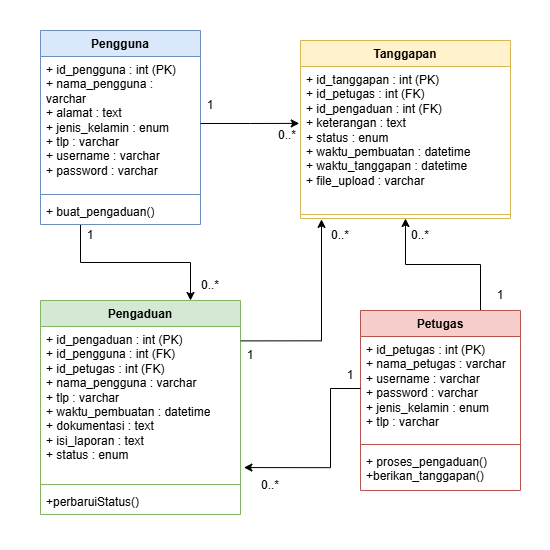

The diagram above was exported from draw.io. Its source (the exported page's mxGraphModel, read from the mxfile embedded in the PNG):
<mxGraphModel dx="626" dy="718" grid="1" gridSize="10" guides="1" tooltips="1" connect="1" arrows="1" fold="1" page="1" pageScale="1" pageWidth="827" pageHeight="1169" math="0" shadow="0">
  <root>
    <mxCell id="0" />
    <mxCell id="1" parent="0" />
    <mxCell id="NKFtUPUYIWRTQ_4Zxo_b-19" edge="1" parent="1" source="NKFtUPUYIWRTQ_4Zxo_b-1" style="edgeStyle=orthogonalEdgeStyle;rounded=0;orthogonalLoop=1;jettySize=auto;html=1;exitX=0.25;exitY=1;exitDx=0;exitDy=0;entryX=0.75;entryY=0;entryDx=0;entryDy=0;" target="NKFtUPUYIWRTQ_4Zxo_b-13">
      <mxGeometry relative="1" as="geometry" />
    </mxCell>
    <mxCell id="NKFtUPUYIWRTQ_4Zxo_b-1" parent="1" style="swimlane;fontStyle=1;align=center;verticalAlign=top;childLayout=stackLayout;horizontal=1;startSize=26;horizontalStack=0;resizeParent=1;resizeParentMax=0;resizeLast=0;collapsible=1;marginBottom=0;whiteSpace=wrap;html=1;fillColor=#dae8fc;strokeColor=#6c8ebf;" value="Pengguna" vertex="1">
      <mxGeometry height="194" width="160" x="880" y="90" as="geometry" />
    </mxCell>
    <mxCell id="NKFtUPUYIWRTQ_4Zxo_b-2" parent="NKFtUPUYIWRTQ_4Zxo_b-1" style="text;strokeColor=none;fillColor=none;align=left;verticalAlign=top;spacingLeft=4;spacingRight=4;overflow=hidden;rotatable=0;points=[[0,0.5],[1,0.5]];portConstraint=eastwest;whiteSpace=wrap;html=1;" value="+ id_pengguna : int (PK)&lt;br&gt;+ nama_pengguna : varchar&lt;br&gt;+ alamat : text&lt;br&gt;+ jenis_kelamin : enum&lt;br&gt;+ tlp : varchar&lt;br&gt;+ username : varchar&lt;br&gt;+ password : varchar" vertex="1">
      <mxGeometry height="134" width="160" y="26" as="geometry" />
    </mxCell>
    <mxCell id="NKFtUPUYIWRTQ_4Zxo_b-3" parent="NKFtUPUYIWRTQ_4Zxo_b-1" style="line;strokeWidth=1;fillColor=none;align=left;verticalAlign=middle;spacingTop=-1;spacingLeft=3;spacingRight=3;rotatable=0;labelPosition=right;points=[];portConstraint=eastwest;strokeColor=inherit;" value="" vertex="1">
      <mxGeometry height="8" width="160" y="160" as="geometry" />
    </mxCell>
    <mxCell id="NKFtUPUYIWRTQ_4Zxo_b-4" parent="NKFtUPUYIWRTQ_4Zxo_b-1" style="text;strokeColor=none;fillColor=none;align=left;verticalAlign=top;spacingLeft=4;spacingRight=4;overflow=hidden;rotatable=0;points=[[0,0.5],[1,0.5]];portConstraint=eastwest;whiteSpace=wrap;html=1;" value="+ buat_pengaduan()" vertex="1">
      <mxGeometry height="26" width="160" y="168" as="geometry" />
    </mxCell>
    <mxCell id="NKFtUPUYIWRTQ_4Zxo_b-21" edge="1" parent="1" source="NKFtUPUYIWRTQ_4Zxo_b-5" style="edgeStyle=orthogonalEdgeStyle;rounded=0;orthogonalLoop=1;jettySize=auto;html=1;exitX=0.75;exitY=0;exitDx=0;exitDy=0;entryX=0.5;entryY=1;entryDx=0;entryDy=0;" target="NKFtUPUYIWRTQ_4Zxo_b-9">
      <mxGeometry relative="1" as="geometry" />
    </mxCell>
    <mxCell id="NKFtUPUYIWRTQ_4Zxo_b-5" parent="1" style="swimlane;fontStyle=1;align=center;verticalAlign=top;childLayout=stackLayout;horizontal=1;startSize=26;horizontalStack=0;resizeParent=1;resizeParentMax=0;resizeLast=0;collapsible=1;marginBottom=0;whiteSpace=wrap;html=1;fillColor=#f8cecc;strokeColor=#b85450;" value="Petugas" vertex="1">
      <mxGeometry height="180" width="160" x="1200" y="370" as="geometry" />
    </mxCell>
    <mxCell id="NKFtUPUYIWRTQ_4Zxo_b-6" parent="NKFtUPUYIWRTQ_4Zxo_b-5" style="text;strokeColor=none;fillColor=none;align=left;verticalAlign=top;spacingLeft=4;spacingRight=4;overflow=hidden;rotatable=0;points=[[0,0.5],[1,0.5]];portConstraint=eastwest;whiteSpace=wrap;html=1;" value="+ id_petugas : int (PK)&lt;br&gt;+ nama_petugas : varchar&lt;br&gt;+ username : varchar&lt;br&gt;+ password : varchar&lt;br&gt;+ jenis_kelamin : enum&lt;br&gt;+ tlp : varchar" vertex="1">
      <mxGeometry height="104" width="160" y="26" as="geometry" />
    </mxCell>
    <mxCell id="NKFtUPUYIWRTQ_4Zxo_b-7" parent="NKFtUPUYIWRTQ_4Zxo_b-5" style="line;strokeWidth=1;fillColor=none;align=left;verticalAlign=middle;spacingTop=-1;spacingLeft=3;spacingRight=3;rotatable=0;labelPosition=right;points=[];portConstraint=eastwest;strokeColor=inherit;" value="" vertex="1">
      <mxGeometry height="8" width="160" y="130" as="geometry" />
    </mxCell>
    <mxCell id="NKFtUPUYIWRTQ_4Zxo_b-8" parent="NKFtUPUYIWRTQ_4Zxo_b-5" style="text;strokeColor=none;fillColor=none;align=left;verticalAlign=top;spacingLeft=4;spacingRight=4;overflow=hidden;rotatable=0;points=[[0,0.5],[1,0.5]];portConstraint=eastwest;whiteSpace=wrap;html=1;" value="+ proses_pengaduan()&lt;div&gt;+berikan_tanggapan()&lt;/div&gt;" vertex="1">
      <mxGeometry height="42" width="160" y="138" as="geometry" />
    </mxCell>
    <mxCell id="NKFtUPUYIWRTQ_4Zxo_b-9" parent="1" style="swimlane;fontStyle=1;align=center;verticalAlign=top;childLayout=stackLayout;horizontal=1;startSize=26;horizontalStack=0;resizeParent=1;resizeParentMax=0;resizeLast=0;collapsible=1;marginBottom=0;whiteSpace=wrap;html=1;fillColor=#fff2cc;strokeColor=#d6b656;" value="Tanggapan" vertex="1">
      <mxGeometry height="178" width="210" x="1140" y="100" as="geometry" />
    </mxCell>
    <mxCell id="NKFtUPUYIWRTQ_4Zxo_b-10" parent="NKFtUPUYIWRTQ_4Zxo_b-9" style="text;strokeColor=none;fillColor=none;align=left;verticalAlign=top;spacingLeft=4;spacingRight=4;overflow=hidden;rotatable=0;points=[[0,0.5],[1,0.5]];portConstraint=eastwest;whiteSpace=wrap;html=1;" value="+ id_tanggapan : int (PK)&lt;br&gt;+ id_petugas : int (FK)&lt;br&gt;+ id_pengaduan : int (FK)&lt;br&gt;+ keterangan : text&lt;br&gt;+ status : enum&lt;br&gt;+ waktu_pembuatan : datetime&lt;br&gt;+ waktu_tanggapan : datetime&lt;br&gt;+ file_upload : varchar" vertex="1">
      <mxGeometry height="144" width="210" y="26" as="geometry" />
    </mxCell>
    <mxCell id="NKFtUPUYIWRTQ_4Zxo_b-11" parent="NKFtUPUYIWRTQ_4Zxo_b-9" style="line;strokeWidth=1;fillColor=none;align=left;verticalAlign=middle;spacingTop=-1;spacingLeft=3;spacingRight=3;rotatable=0;labelPosition=right;points=[];portConstraint=eastwest;strokeColor=inherit;" value="" vertex="1">
      <mxGeometry height="8" width="210" y="170" as="geometry" />
    </mxCell>
    <mxCell id="NKFtUPUYIWRTQ_4Zxo_b-13" parent="1" style="swimlane;fontStyle=1;align=center;verticalAlign=top;childLayout=stackLayout;horizontal=1;startSize=26;horizontalStack=0;resizeParent=1;resizeParentMax=0;resizeLast=0;collapsible=1;marginBottom=0;whiteSpace=wrap;html=1;fillColor=#d5e8d4;strokeColor=#82b366;" value="Pengaduan" vertex="1">
      <mxGeometry height="214" width="200" x="880" y="360" as="geometry" />
    </mxCell>
    <mxCell id="NKFtUPUYIWRTQ_4Zxo_b-14" parent="NKFtUPUYIWRTQ_4Zxo_b-13" style="text;strokeColor=none;fillColor=none;align=left;verticalAlign=top;spacingLeft=4;spacingRight=4;overflow=hidden;rotatable=0;points=[[0,0.5],[1,0.5]];portConstraint=eastwest;whiteSpace=wrap;html=1;" value="+ id_pengaduan : int (PK)&lt;br&gt;+ id_pengguna : int (FK)&lt;br&gt;+ id_petugas : int (FK)&lt;br&gt;+ nama_pengguna : varchar&lt;br&gt;+ tlp : varchar&lt;br&gt;+ waktu_pembuatan : datetime&lt;br&gt;+ dokumentasi : text&lt;br&gt;+ isi_laporan : text&lt;br&gt;+ status : enum" vertex="1">
      <mxGeometry height="154" width="200" y="26" as="geometry" />
    </mxCell>
    <mxCell id="NKFtUPUYIWRTQ_4Zxo_b-15" parent="NKFtUPUYIWRTQ_4Zxo_b-13" style="line;strokeWidth=1;fillColor=none;align=left;verticalAlign=middle;spacingTop=-1;spacingLeft=3;spacingRight=3;rotatable=0;labelPosition=right;points=[];portConstraint=eastwest;strokeColor=inherit;" value="" vertex="1">
      <mxGeometry height="8" width="200" y="180" as="geometry" />
    </mxCell>
    <mxCell id="NKFtUPUYIWRTQ_4Zxo_b-16" parent="NKFtUPUYIWRTQ_4Zxo_b-13" style="text;strokeColor=none;fillColor=none;align=left;verticalAlign=top;spacingLeft=4;spacingRight=4;overflow=hidden;rotatable=0;points=[[0,0.5],[1,0.5]];portConstraint=eastwest;whiteSpace=wrap;html=1;" value="+perbaruiStatus()" vertex="1">
      <mxGeometry height="26" width="200" y="188" as="geometry" />
    </mxCell>
    <mxCell id="NKFtUPUYIWRTQ_4Zxo_b-22" edge="1" parent="1" source="NKFtUPUYIWRTQ_4Zxo_b-49" style="edgeStyle=orthogonalEdgeStyle;rounded=0;orthogonalLoop=1;jettySize=auto;html=1;entryX=0.1;entryY=1.11;entryDx=0;entryDy=0;entryPerimeter=0;exitX=0.338;exitY=0.013;exitDx=0;exitDy=0;exitPerimeter=0;" target="NKFtUPUYIWRTQ_4Zxo_b-11">
      <mxGeometry relative="1" as="geometry">
        <Array as="points">
          <mxPoint x="1161" y="400" />
        </Array>
      </mxGeometry>
    </mxCell>
    <mxCell id="NKFtUPUYIWRTQ_4Zxo_b-23" edge="1" parent="1" source="NKFtUPUYIWRTQ_4Zxo_b-6" style="edgeStyle=orthogonalEdgeStyle;rounded=0;orthogonalLoop=1;jettySize=auto;html=1;exitX=0;exitY=0.5;exitDx=0;exitDy=0;entryX=1.017;entryY=0.916;entryDx=0;entryDy=0;entryPerimeter=0;" target="NKFtUPUYIWRTQ_4Zxo_b-14">
      <mxGeometry relative="1" as="geometry">
        <Array as="points">
          <mxPoint x="1170" y="448" />
          <mxPoint x="1170" y="527" />
        </Array>
      </mxGeometry>
    </mxCell>
    <mxCell id="NKFtUPUYIWRTQ_4Zxo_b-24" edge="1" parent="1" source="NKFtUPUYIWRTQ_4Zxo_b-2" style="edgeStyle=orthogonalEdgeStyle;rounded=0;orthogonalLoop=1;jettySize=auto;html=1;exitX=1;exitY=0.5;exitDx=0;exitDy=0;entryX=-0.006;entryY=0.395;entryDx=0;entryDy=0;entryPerimeter=0;" target="NKFtUPUYIWRTQ_4Zxo_b-10">
      <mxGeometry relative="1" as="geometry" />
    </mxCell>
    <mxCell id="NKFtUPUYIWRTQ_4Zxo_b-45" parent="1" style="text;html=1;whiteSpace=wrap;strokeColor=none;fillColor=none;align=center;verticalAlign=middle;rounded=0;" value="1" vertex="1">
      <mxGeometry height="30" width="60" x="1020" y="150" as="geometry" />
    </mxCell>
    <mxCell id="NKFtUPUYIWRTQ_4Zxo_b-46" parent="1" style="text;html=1;whiteSpace=wrap;strokeColor=none;fillColor=none;align=center;verticalAlign=middle;rounded=0;" value="0..*" vertex="1">
      <mxGeometry height="30" width="60" x="1097" y="180" as="geometry" />
    </mxCell>
    <mxCell id="NKFtUPUYIWRTQ_4Zxo_b-47" parent="1" style="text;html=1;whiteSpace=wrap;strokeColor=none;fillColor=none;align=center;verticalAlign=middle;rounded=0;" value="1" vertex="1">
      <mxGeometry height="30" width="60" x="900" y="280" as="geometry" />
    </mxCell>
    <mxCell id="NKFtUPUYIWRTQ_4Zxo_b-48" parent="1" style="text;html=1;whiteSpace=wrap;strokeColor=none;fillColor=none;align=center;verticalAlign=middle;rounded=0;" value="0..*" vertex="1">
      <mxGeometry height="30" width="60" x="1020" y="330" as="geometry" />
    </mxCell>
    <mxCell id="NKFtUPUYIWRTQ_4Zxo_b-49" parent="1" style="text;html=1;whiteSpace=wrap;strokeColor=none;fillColor=none;align=center;verticalAlign=middle;rounded=0;" value="1" vertex="1">
      <mxGeometry height="30" width="60" x="1060" y="400" as="geometry" />
    </mxCell>
    <mxCell id="NKFtUPUYIWRTQ_4Zxo_b-50" parent="1" style="text;html=1;whiteSpace=wrap;strokeColor=none;fillColor=none;align=center;verticalAlign=middle;rounded=0;" value="0..*" vertex="1">
      <mxGeometry height="30" width="60" x="1150" y="280" as="geometry" />
    </mxCell>
    <mxCell id="NKFtUPUYIWRTQ_4Zxo_b-51" parent="1" style="text;html=1;whiteSpace=wrap;strokeColor=none;fillColor=none;align=center;verticalAlign=middle;rounded=0;" value="1" vertex="1">
      <mxGeometry height="30" width="60" x="1160" y="420" as="geometry" />
    </mxCell>
    <mxCell id="NKFtUPUYIWRTQ_4Zxo_b-52" parent="1" style="text;html=1;whiteSpace=wrap;strokeColor=none;fillColor=none;align=center;verticalAlign=middle;rounded=0;" value="0..*" vertex="1">
      <mxGeometry height="30" width="60" x="1080" y="530" as="geometry" />
    </mxCell>
    <mxCell id="NKFtUPUYIWRTQ_4Zxo_b-53" parent="1" style="text;html=1;whiteSpace=wrap;strokeColor=none;fillColor=none;align=center;verticalAlign=middle;rounded=0;" value="1" vertex="1">
      <mxGeometry height="30" width="60" x="1310" y="340" as="geometry" />
    </mxCell>
    <mxCell id="NKFtUPUYIWRTQ_4Zxo_b-54" parent="1" style="text;html=1;whiteSpace=wrap;strokeColor=none;fillColor=none;align=center;verticalAlign=middle;rounded=0;" value="0..*" vertex="1">
      <mxGeometry height="30" width="60" x="1230" y="280" as="geometry" />
    </mxCell>
    <mxCell id="NKFtUPUYIWRTQ_4Zxo_b-56" parent="1" style="rounded=0;whiteSpace=wrap;html=1;fillColor=none;strokeColor=none;" value="" vertex="1">
      <mxGeometry height="550" width="550" x="840" y="60" as="geometry" />
    </mxCell>
  </root>
</mxGraphModel>